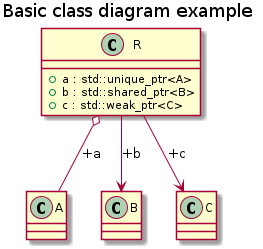

The diagram above was rendered by PlantUML. Its source (embedded in the PNG):
@startuml
title Basic class diagram example
class "A" as C_0000987634239855407298
class C_0000987634239855407298 {
__
}
class "B" as C_0000594234458687375950
class C_0000594234458687375950 {
__
}
class "C" as C_0001142499429598587507
class C_0001142499429598587507 {
__
}
class "R" as C_0001020640076473016234
class C_0001020640076473016234 {
__
+a : std::unique_ptr<A>
+b : std::shared_ptr<B>
+c : std::weak_ptr<C>
}
C_0001020640076473016234 o-- C_0000987634239855407298 : +a
C_0001020640076473016234 --> C_0000594234458687375950 : +b
C_0001020640076473016234 --> C_0001142499429598587507 : +c

@enduml